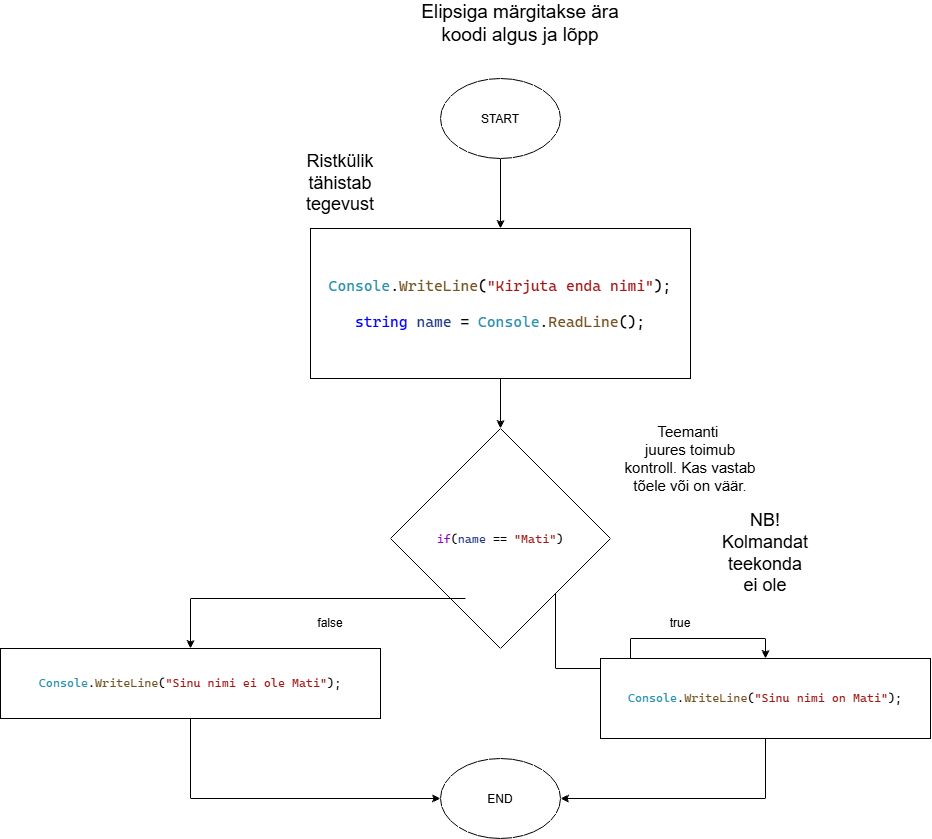

The diagram above was exported from draw.io. Its source (the exported page's mxGraphModel, read from the mxfile embedded in the PNG):
<mxGraphModel dx="1953" dy="1623" grid="1" gridSize="10" guides="1" tooltips="1" connect="1" arrows="1" fold="1" page="1" pageScale="1" pageWidth="850" pageHeight="1100" math="0" shadow="0">
  <root>
    <mxCell id="0" />
    <mxCell id="1" parent="0" />
    <mxCell id="LKJc0OTXjQUWH70eJeND-17" edge="1" parent="1" source="LKJc0OTXjQUWH70eJeND-6" style="edgeStyle=orthogonalEdgeStyle;rounded=0;orthogonalLoop=1;jettySize=auto;html=1;exitX=0.5;exitY=1;exitDx=0;exitDy=0;" target="LKJc0OTXjQUWH70eJeND-15">
      <mxGeometry relative="1" as="geometry" />
    </mxCell>
    <mxCell id="LKJc0OTXjQUWH70eJeND-6" parent="1" style="ellipse;whiteSpace=wrap;html=1;shapeInside=1;" value="START" vertex="1">
      <mxGeometry height="80" width="120" x="350" y="240" as="geometry" />
    </mxCell>
    <mxCell id="LKJc0OTXjQUWH70eJeND-7" parent="1" style="ellipse;whiteSpace=wrap;html=1;shapeInside=1;" value="END" vertex="1">
      <mxGeometry height="80" width="120" x="350" y="920" as="geometry" />
    </mxCell>
    <mxCell id="LKJc0OTXjQUWH70eJeND-14" parent="1" style="text;html=1;whiteSpace=wrap;strokeColor=none;fillColor=none;align=center;verticalAlign=middle;rounded=0;" value="&lt;font style=&quot;font-size: 19px;&quot;&gt;Elipsiga märgitakse ära koodi&amp;nbsp;&lt;/font&gt;&lt;span style=&quot;font-size: 19px; background-color: transparent; color: light-dark(rgb(0, 0, 0), rgb(255, 255, 255));&quot;&gt;algus ja lõpp&lt;/span&gt;" vertex="1">
      <mxGeometry height="30" width="280" x="290" y="170" as="geometry" />
    </mxCell>
    <mxCell id="LKJc0OTXjQUWH70eJeND-20" edge="1" parent="1" source="LKJc0OTXjQUWH70eJeND-15" style="edgeStyle=orthogonalEdgeStyle;rounded=0;orthogonalLoop=1;jettySize=auto;html=1;exitX=0.5;exitY=1;exitDx=0;exitDy=0;entryX=0.5;entryY=0;entryDx=0;entryDy=0;" target="LKJc0OTXjQUWH70eJeND-19">
      <mxGeometry relative="1" as="geometry" />
    </mxCell>
    <mxCell id="LKJc0OTXjQUWH70eJeND-15" parent="1" style="rounded=0;whiteSpace=wrap;html=1;" value="&lt;pre style=&quot;font-family: &amp;quot;Cascadia Mono&amp;quot;;&quot;&gt;&lt;font style=&quot;font-size: 15px;&quot;&gt;&lt;span style=&quot;color: rgb(43, 145, 175);&quot;&gt;Console&lt;/span&gt;.&lt;span style=&quot;color: rgb(116, 83, 31);&quot;&gt;WriteLine&lt;/span&gt;(&lt;span style=&quot;color: rgb(163, 21, 21);&quot;&gt;&quot;Kirjuta enda nimi&quot;&lt;/span&gt;);&lt;br&gt;&lt;br&gt;&lt;span style=&quot;color: rgb(0, 0, 255);&quot;&gt;string&lt;/span&gt; &lt;span style=&quot;color: rgb(31, 55, 127);&quot;&gt;name&lt;/span&gt; = &lt;span style=&quot;color: rgb(43, 145, 175);&quot;&gt;Console&lt;/span&gt;.&lt;span style=&quot;color: rgb(116, 83, 31);&quot;&gt;ReadLine&lt;/span&gt;();&lt;/font&gt;&lt;/pre&gt;" vertex="1">
      <mxGeometry height="150" width="380" x="220" y="390" as="geometry" />
    </mxCell>
    <mxCell id="LKJc0OTXjQUWH70eJeND-16" parent="1" style="text;html=1;whiteSpace=wrap;strokeColor=none;fillColor=none;align=center;verticalAlign=middle;rounded=0;" value="&lt;font style=&quot;font-size: 18px;&quot;&gt;Ristkülik tähistab tegevust&lt;/font&gt;" vertex="1">
      <mxGeometry height="30" width="60" x="220" y="330" as="geometry" />
    </mxCell>
    <mxCell id="LKJc0OTXjQUWH70eJeND-24" edge="1" parent="1" style="edgeStyle=orthogonalEdgeStyle;rounded=0;orthogonalLoop=1;jettySize=auto;html=1;exitX=1;exitY=1;exitDx=0;exitDy=0;entryX=1;entryY=1;entryDx=0;entryDy=0;" target="LKJc0OTXjQUWH70eJeND-19">
      <mxGeometry relative="1" x="0.4786" as="geometry">
        <Array as="points" />
        <mxPoint x="460" y="755" as="sourcePoint" />
        <mxPoint x="670" y="810" as="targetPoint" />
      </mxGeometry>
    </mxCell>
    <mxCell id="LKJc0OTXjQUWH70eJeND-39" edge="1" parent="1" source="LKJc0OTXjQUWH70eJeND-19" style="edgeStyle=orthogonalEdgeStyle;rounded=0;orthogonalLoop=1;jettySize=auto;html=1;exitX=1;exitY=1;exitDx=0;exitDy=0;entryX=0.5;entryY=0;entryDx=0;entryDy=0;" target="LKJc0OTXjQUWH70eJeND-28">
      <mxGeometry relative="1" x="-1" as="geometry">
        <mxPoint x="690" y="790" as="targetPoint" />
      </mxGeometry>
    </mxCell>
    <mxCell id="LKJc0OTXjQUWH70eJeND-19" parent="1" style="rhombus;whiteSpace=wrap;html=1;shapeInside=1;" value="&lt;pre style=&quot;font-family: &amp;quot;Cascadia Mono&amp;quot;; font-size: 9pt;&quot;&gt;&lt;span style=&quot;color:#8f08c4&quot;&gt;if&lt;/span&gt;(&lt;span style=&quot;color:#1f377f&quot;&gt;name&lt;/span&gt; == &lt;span style=&quot;color:#a31515&quot;&gt;&quot;Mati&quot;&lt;/span&gt;)&lt;/pre&gt;" vertex="1">
      <mxGeometry height="220" width="220" x="300" y="590" as="geometry" />
    </mxCell>
    <mxCell id="LKJc0OTXjQUWH70eJeND-21" parent="1" style="text;html=1;whiteSpace=wrap;strokeColor=none;fillColor=none;align=center;verticalAlign=middle;rounded=0;" value="&lt;font style=&quot;font-size: 15px;&quot;&gt;Teemanti&amp;nbsp;&lt;/font&gt;&lt;div&gt;&lt;font style=&quot;font-size: 15px;&quot;&gt;juures toimub kontroll. Kas vastab tõele või on väär.&lt;/font&gt;&lt;/div&gt;" vertex="1">
      <mxGeometry height="80" width="140" x="530" y="580" as="geometry" />
    </mxCell>
    <mxCell id="LKJc0OTXjQUWH70eJeND-26" edge="1" parent="1" style="edgeStyle=orthogonalEdgeStyle;rounded=0;orthogonalLoop=1;jettySize=auto;html=1;exitX=0;exitY=1;exitDx=0;exitDy=0;" target="LKJc0OTXjQUWH70eJeND-29" value="">
      <mxGeometry relative="1" x="-0.7194" as="geometry">
        <mxPoint x="375" y="760" as="sourcePoint" />
        <mxPoint x="300" y="850" as="targetPoint" />
      </mxGeometry>
    </mxCell>
    <mxCell id="LKJc0OTXjQUWH70eJeND-25" parent="1" style="text;html=1;whiteSpace=wrap;strokeColor=none;fillColor=none;align=center;verticalAlign=middle;rounded=0;" value="false" vertex="1">
      <mxGeometry height="30" width="60" x="210" y="770" as="geometry" />
    </mxCell>
    <mxCell id="LKJc0OTXjQUWH70eJeND-27" parent="1" style="text;html=1;whiteSpace=wrap;strokeColor=none;fillColor=none;align=center;verticalAlign=middle;rounded=0;" value="true" vertex="1">
      <mxGeometry height="30" width="60" x="560" y="770" as="geometry" />
    </mxCell>
    <mxCell id="LKJc0OTXjQUWH70eJeND-37" edge="1" parent="1" source="LKJc0OTXjQUWH70eJeND-28" style="edgeStyle=orthogonalEdgeStyle;rounded=0;orthogonalLoop=1;jettySize=auto;html=1;entryX=1;entryY=0.5;entryDx=0;entryDy=0;exitX=0.5;exitY=1;exitDx=0;exitDy=0;" target="LKJc0OTXjQUWH70eJeND-7">
      <mxGeometry relative="1" as="geometry" />
    </mxCell>
    <mxCell id="LKJc0OTXjQUWH70eJeND-28" parent="1" style="rounded=0;whiteSpace=wrap;html=1;" value="&lt;pre style=&quot;font-family: &amp;quot;Cascadia Mono&amp;quot;; font-size: 9pt;&quot;&gt;&lt;span style=&quot;color:#2b91af&quot;&gt;Console&lt;/span&gt;.&lt;span style=&quot;color:#74531f&quot;&gt;WriteLine&lt;/span&gt;(&lt;span style=&quot;color:#a31515&quot;&gt;&quot;Sinu nimi on Mati&quot;&lt;/span&gt;);&lt;/pre&gt;" vertex="1">
      <mxGeometry height="80" width="330" x="510" y="820" as="geometry" />
    </mxCell>
    <mxCell id="LKJc0OTXjQUWH70eJeND-36" edge="1" parent="1" source="LKJc0OTXjQUWH70eJeND-29" style="edgeStyle=orthogonalEdgeStyle;rounded=0;orthogonalLoop=1;jettySize=auto;html=1;entryX=0;entryY=0.5;entryDx=0;entryDy=0;exitX=0.5;exitY=1;exitDx=0;exitDy=0;" target="LKJc0OTXjQUWH70eJeND-7">
      <mxGeometry relative="1" as="geometry" />
    </mxCell>
    <mxCell id="LKJc0OTXjQUWH70eJeND-29" parent="1" style="rounded=0;whiteSpace=wrap;html=1;" value="&lt;pre style=&quot;font-family: &amp;quot;Cascadia Mono&amp;quot;; font-size: 9pt;&quot;&gt;&lt;span style=&quot;color:#2b91af&quot;&gt;Console&lt;/span&gt;.&lt;span style=&quot;color:#74531f&quot;&gt;WriteLine&lt;/span&gt;(&lt;span style=&quot;color:#a31515&quot;&gt;&quot;Sinu nimi ei ole Mati&quot;&lt;/span&gt;);&lt;br/&gt;&lt;/pre&gt;" vertex="1">
      <mxGeometry height="70" width="380" x="-90" y="810" as="geometry" />
    </mxCell>
    <mxCell id="LKJc0OTXjQUWH70eJeND-43" parent="1" style="text;html=1;whiteSpace=wrap;strokeColor=none;fillColor=none;align=center;verticalAlign=middle;rounded=0;" value="&lt;font style=&quot;font-size: 18px;&quot;&gt;NB! Kolmandat teekonda ei ole&lt;/font&gt;" vertex="1">
      <mxGeometry height="30" width="90" x="630" y="700" as="geometry" />
    </mxCell>
  </root>
</mxGraphModel>